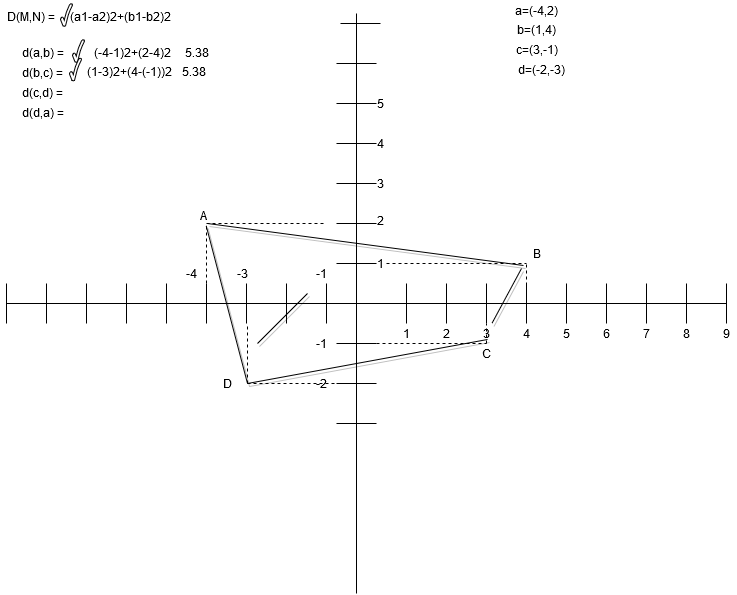

The diagram above was exported from draw.io. Its source (the exported page's mxGraphModel, read from the mxfile embedded in the PNG):
<mxGraphModel dx="1102" dy="650" grid="1" gridSize="10" guides="1" tooltips="1" connect="1" arrows="1" fold="1" page="1" pageScale="1" pageWidth="827" pageHeight="1169" math="0" shadow="0">
  <root>
    <mxCell id="0" />
    <mxCell id="1" parent="0" />
    <mxCell id="olyxeYUxVCL8ydDCI6LJ-2" value="" style="endArrow=none;html=1;" edge="1" parent="1">
      <mxGeometry width="50" height="50" relative="1" as="geometry">
        <mxPoint x="399" y="610" as="sourcePoint" />
        <mxPoint x="399" y="30" as="targetPoint" />
      </mxGeometry>
    </mxCell>
    <mxCell id="olyxeYUxVCL8ydDCI6LJ-3" value="" style="endArrow=none;html=1;" edge="1" parent="1">
      <mxGeometry width="50" height="50" relative="1" as="geometry">
        <mxPoint x="49" y="320" as="sourcePoint" />
        <mxPoint x="769" y="320" as="targetPoint" />
      </mxGeometry>
    </mxCell>
    <mxCell id="olyxeYUxVCL8ydDCI6LJ-4" value="" style="endArrow=none;html=1;" edge="1" parent="1">
      <mxGeometry width="50" height="50" relative="1" as="geometry">
        <mxPoint x="369" y="340" as="sourcePoint" />
        <mxPoint x="369" y="300" as="targetPoint" />
      </mxGeometry>
    </mxCell>
    <mxCell id="olyxeYUxVCL8ydDCI6LJ-5" value="" style="endArrow=none;html=1;" edge="1" parent="1">
      <mxGeometry width="50" height="50" relative="1" as="geometry">
        <mxPoint x="329" y="340" as="sourcePoint" />
        <mxPoint x="329" y="300" as="targetPoint" />
      </mxGeometry>
    </mxCell>
    <mxCell id="olyxeYUxVCL8ydDCI6LJ-6" value="" style="endArrow=none;html=1;" edge="1" parent="1">
      <mxGeometry width="50" height="50" relative="1" as="geometry">
        <mxPoint x="289" y="340" as="sourcePoint" />
        <mxPoint x="289" y="300" as="targetPoint" />
      </mxGeometry>
    </mxCell>
    <mxCell id="olyxeYUxVCL8ydDCI6LJ-9" value="" style="endArrow=none;html=1;" edge="1" parent="1">
      <mxGeometry width="50" height="50" relative="1" as="geometry">
        <mxPoint x="249" y="340" as="sourcePoint" />
        <mxPoint x="249" y="300" as="targetPoint" />
        <Array as="points">
          <mxPoint x="249" y="330" />
        </Array>
      </mxGeometry>
    </mxCell>
    <mxCell id="olyxeYUxVCL8ydDCI6LJ-10" value="" style="endArrow=none;html=1;" edge="1" parent="1">
      <mxGeometry width="50" height="50" relative="1" as="geometry">
        <mxPoint x="209" y="340" as="sourcePoint" />
        <mxPoint x="209" y="300" as="targetPoint" />
        <Array as="points">
          <mxPoint x="209" y="330" />
        </Array>
      </mxGeometry>
    </mxCell>
    <mxCell id="olyxeYUxVCL8ydDCI6LJ-11" value="-4" style="text;html=1;align=center;verticalAlign=middle;resizable=0;points=[];autosize=1;" vertex="1" parent="1">
      <mxGeometry x="219" y="280" width="30" height="20" as="geometry" />
    </mxCell>
    <mxCell id="olyxeYUxVCL8ydDCI6LJ-12" value="" style="endArrow=none;html=1;" edge="1" parent="1">
      <mxGeometry width="50" height="50" relative="1" as="geometry">
        <mxPoint x="449" y="340" as="sourcePoint" />
        <mxPoint x="449" y="300" as="targetPoint" />
        <Array as="points">
          <mxPoint x="449" y="320" />
        </Array>
      </mxGeometry>
    </mxCell>
    <mxCell id="olyxeYUxVCL8ydDCI6LJ-13" value="" style="endArrow=none;html=1;" edge="1" parent="1">
      <mxGeometry width="50" height="50" relative="1" as="geometry">
        <mxPoint x="489" y="340" as="sourcePoint" />
        <mxPoint x="489" y="300" as="targetPoint" />
        <Array as="points">
          <mxPoint x="489" y="320" />
        </Array>
      </mxGeometry>
    </mxCell>
    <mxCell id="olyxeYUxVCL8ydDCI6LJ-14" value="" style="endArrow=none;html=1;" edge="1" parent="1">
      <mxGeometry width="50" height="50" relative="1" as="geometry">
        <mxPoint x="399" y="370" as="sourcePoint" />
        <mxPoint x="399" y="330" as="targetPoint" />
        <Array as="points">
          <mxPoint x="399" y="350" />
        </Array>
      </mxGeometry>
    </mxCell>
    <mxCell id="olyxeYUxVCL8ydDCI6LJ-15" value="" style="endArrow=none;html=1;" edge="1" parent="1">
      <mxGeometry width="50" height="50" relative="1" as="geometry">
        <mxPoint x="529" y="340" as="sourcePoint" />
        <mxPoint x="529" y="300" as="targetPoint" />
        <Array as="points">
          <mxPoint x="529" y="320" />
        </Array>
      </mxGeometry>
    </mxCell>
    <mxCell id="olyxeYUxVCL8ydDCI6LJ-16" value="" style="endArrow=none;html=1;" edge="1" parent="1">
      <mxGeometry width="50" height="50" relative="1" as="geometry">
        <mxPoint x="569" y="340" as="sourcePoint" />
        <mxPoint x="569" y="300" as="targetPoint" />
        <Array as="points">
          <mxPoint x="569" y="320" />
        </Array>
      </mxGeometry>
    </mxCell>
    <mxCell id="olyxeYUxVCL8ydDCI6LJ-17" value="&lt;div&gt;2&lt;/div&gt;&lt;div&gt;&lt;br&gt;&lt;/div&gt;" style="text;html=1;align=center;verticalAlign=middle;resizable=0;points=[];autosize=1;" vertex="1" parent="1">
      <mxGeometry x="413" y="230" width="20" height="30" as="geometry" />
    </mxCell>
    <mxCell id="olyxeYUxVCL8ydDCI6LJ-20" value="" style="endArrow=none;html=1;" edge="1" parent="1">
      <mxGeometry width="50" height="50" relative="1" as="geometry">
        <mxPoint x="379" y="280" as="sourcePoint" />
        <mxPoint x="419" y="280" as="targetPoint" />
      </mxGeometry>
    </mxCell>
    <mxCell id="olyxeYUxVCL8ydDCI6LJ-21" value="" style="endArrow=none;html=1;" edge="1" parent="1">
      <mxGeometry width="50" height="50" relative="1" as="geometry">
        <mxPoint x="379" y="240" as="sourcePoint" />
        <mxPoint x="419" y="240" as="targetPoint" />
      </mxGeometry>
    </mxCell>
    <mxCell id="olyxeYUxVCL8ydDCI6LJ-22" value="" style="endArrow=none;html=1;" edge="1" parent="1">
      <mxGeometry width="50" height="50" relative="1" as="geometry">
        <mxPoint x="379" y="200" as="sourcePoint" />
        <mxPoint x="419" y="200" as="targetPoint" />
      </mxGeometry>
    </mxCell>
    <mxCell id="olyxeYUxVCL8ydDCI6LJ-23" value="" style="endArrow=none;html=1;" edge="1" parent="1">
      <mxGeometry width="50" height="50" relative="1" as="geometry">
        <mxPoint x="379" y="160" as="sourcePoint" />
        <mxPoint x="419" y="160" as="targetPoint" />
      </mxGeometry>
    </mxCell>
    <mxCell id="olyxeYUxVCL8ydDCI6LJ-24" value="" style="endArrow=none;html=1;" edge="1" parent="1">
      <mxGeometry width="50" height="50" relative="1" as="geometry">
        <mxPoint x="419" y="320" as="sourcePoint" />
        <mxPoint x="459" y="320" as="targetPoint" />
      </mxGeometry>
    </mxCell>
    <mxCell id="olyxeYUxVCL8ydDCI6LJ-25" value="" style="endArrow=none;html=1;" edge="1" parent="1">
      <mxGeometry width="50" height="50" relative="1" as="geometry">
        <mxPoint x="379" y="120" as="sourcePoint" />
        <mxPoint x="419" y="120" as="targetPoint" />
      </mxGeometry>
    </mxCell>
    <mxCell id="olyxeYUxVCL8ydDCI6LJ-26" value="" style="endArrow=none;html=1;" edge="1" parent="1">
      <mxGeometry width="50" height="50" relative="1" as="geometry">
        <mxPoint x="379" y="80" as="sourcePoint" />
        <mxPoint x="419" y="80" as="targetPoint" />
      </mxGeometry>
    </mxCell>
    <mxCell id="olyxeYUxVCL8ydDCI6LJ-27" value="" style="endArrow=none;html=1;" edge="1" parent="1">
      <mxGeometry width="50" height="50" relative="1" as="geometry">
        <mxPoint x="383" y="40" as="sourcePoint" />
        <mxPoint x="423" y="40" as="targetPoint" />
      </mxGeometry>
    </mxCell>
    <mxCell id="olyxeYUxVCL8ydDCI6LJ-29" value="" style="endArrow=none;html=1;" edge="1" parent="1">
      <mxGeometry width="50" height="50" relative="1" as="geometry">
        <mxPoint x="609" y="340" as="sourcePoint" />
        <mxPoint x="609" y="300" as="targetPoint" />
        <Array as="points">
          <mxPoint x="609" y="320" />
        </Array>
      </mxGeometry>
    </mxCell>
    <mxCell id="olyxeYUxVCL8ydDCI6LJ-30" value="" style="endArrow=none;html=1;" edge="1" parent="1">
      <mxGeometry width="50" height="50" relative="1" as="geometry">
        <mxPoint x="649" y="340" as="sourcePoint" />
        <mxPoint x="649" y="300" as="targetPoint" />
        <Array as="points">
          <mxPoint x="649" y="320" />
        </Array>
      </mxGeometry>
    </mxCell>
    <mxCell id="olyxeYUxVCL8ydDCI6LJ-31" value="" style="endArrow=none;html=1;" edge="1" parent="1">
      <mxGeometry width="50" height="50" relative="1" as="geometry">
        <mxPoint x="689" y="340" as="sourcePoint" />
        <mxPoint x="689" y="300" as="targetPoint" />
        <Array as="points">
          <mxPoint x="689" y="320" />
        </Array>
      </mxGeometry>
    </mxCell>
    <mxCell id="olyxeYUxVCL8ydDCI6LJ-32" value="" style="endArrow=none;html=1;" edge="1" parent="1">
      <mxGeometry width="50" height="50" relative="1" as="geometry">
        <mxPoint x="729" y="340" as="sourcePoint" />
        <mxPoint x="729" y="300" as="targetPoint" />
        <Array as="points">
          <mxPoint x="729" y="320" />
        </Array>
      </mxGeometry>
    </mxCell>
    <mxCell id="olyxeYUxVCL8ydDCI6LJ-33" value="" style="endArrow=none;html=1;" edge="1" parent="1">
      <mxGeometry width="50" height="50" relative="1" as="geometry">
        <mxPoint x="769" y="340" as="sourcePoint" />
        <mxPoint x="769" y="300" as="targetPoint" />
        <Array as="points">
          <mxPoint x="769" y="320" />
        </Array>
      </mxGeometry>
    </mxCell>
    <mxCell id="olyxeYUxVCL8ydDCI6LJ-34" value="" style="endArrow=none;html=1;" edge="1" parent="1">
      <mxGeometry width="50" height="50" relative="1" as="geometry">
        <mxPoint x="169" y="340" as="sourcePoint" />
        <mxPoint x="169" y="300" as="targetPoint" />
        <Array as="points">
          <mxPoint x="169" y="330" />
        </Array>
      </mxGeometry>
    </mxCell>
    <mxCell id="olyxeYUxVCL8ydDCI6LJ-35" value="" style="endArrow=none;html=1;" edge="1" parent="1">
      <mxGeometry width="50" height="50" relative="1" as="geometry">
        <mxPoint x="129" y="340" as="sourcePoint" />
        <mxPoint x="129" y="300" as="targetPoint" />
        <Array as="points">
          <mxPoint x="129" y="330" />
        </Array>
      </mxGeometry>
    </mxCell>
    <mxCell id="olyxeYUxVCL8ydDCI6LJ-36" value="" style="endArrow=none;html=1;" edge="1" parent="1">
      <mxGeometry width="50" height="50" relative="1" as="geometry">
        <mxPoint x="89" y="340" as="sourcePoint" />
        <mxPoint x="89" y="300" as="targetPoint" />
        <Array as="points">
          <mxPoint x="89" y="330" />
        </Array>
      </mxGeometry>
    </mxCell>
    <mxCell id="olyxeYUxVCL8ydDCI6LJ-37" value="" style="endArrow=none;html=1;" edge="1" parent="1">
      <mxGeometry width="50" height="50" relative="1" as="geometry">
        <mxPoint x="49" y="340" as="sourcePoint" />
        <mxPoint x="49" y="300" as="targetPoint" />
        <Array as="points">
          <mxPoint x="49" y="330" />
        </Array>
      </mxGeometry>
    </mxCell>
    <mxCell id="olyxeYUxVCL8ydDCI6LJ-38" value="" style="endArrow=none;dashed=1;html=1;" edge="1" parent="1">
      <mxGeometry width="50" height="50" relative="1" as="geometry">
        <mxPoint x="249" y="300" as="sourcePoint" />
        <mxPoint x="249" y="240" as="targetPoint" />
      </mxGeometry>
    </mxCell>
    <mxCell id="olyxeYUxVCL8ydDCI6LJ-40" value="" style="endArrow=none;dashed=1;html=1;" edge="1" parent="1">
      <mxGeometry width="50" height="50" relative="1" as="geometry">
        <mxPoint x="249" y="240" as="sourcePoint" />
        <mxPoint x="369" y="240" as="targetPoint" />
      </mxGeometry>
    </mxCell>
    <mxCell id="olyxeYUxVCL8ydDCI6LJ-42" value="A" style="text;html=1;align=center;verticalAlign=middle;resizable=0;points=[];autosize=1;" vertex="1" parent="1">
      <mxGeometry x="236" y="222" width="20" height="20" as="geometry" />
    </mxCell>
    <mxCell id="olyxeYUxVCL8ydDCI6LJ-43" value="1" style="text;html=1;align=center;verticalAlign=middle;resizable=0;points=[];autosize=1;" vertex="1" parent="1">
      <mxGeometry x="439" y="340" width="20" height="20" as="geometry" />
    </mxCell>
    <mxCell id="olyxeYUxVCL8ydDCI6LJ-44" value="2" style="text;html=1;align=center;verticalAlign=middle;resizable=0;points=[];autosize=1;" vertex="1" parent="1">
      <mxGeometry x="479" y="340" width="20" height="20" as="geometry" />
    </mxCell>
    <mxCell id="olyxeYUxVCL8ydDCI6LJ-45" value="3" style="text;html=1;align=center;verticalAlign=middle;resizable=0;points=[];autosize=1;" vertex="1" parent="1">
      <mxGeometry x="519" y="340" width="20" height="20" as="geometry" />
    </mxCell>
    <mxCell id="olyxeYUxVCL8ydDCI6LJ-46" value="4" style="text;html=1;align=center;verticalAlign=middle;resizable=0;points=[];autosize=1;" vertex="1" parent="1">
      <mxGeometry x="559" y="340" width="20" height="20" as="geometry" />
    </mxCell>
    <mxCell id="olyxeYUxVCL8ydDCI6LJ-47" value="6" style="text;html=1;align=center;verticalAlign=middle;resizable=0;points=[];autosize=1;" vertex="1" parent="1">
      <mxGeometry x="639" y="340" width="20" height="20" as="geometry" />
    </mxCell>
    <mxCell id="olyxeYUxVCL8ydDCI6LJ-48" value="5" style="text;html=1;align=center;verticalAlign=middle;resizable=0;points=[];autosize=1;" vertex="1" parent="1">
      <mxGeometry x="599" y="340" width="20" height="20" as="geometry" />
    </mxCell>
    <mxCell id="olyxeYUxVCL8ydDCI6LJ-49" value="7" style="text;html=1;align=center;verticalAlign=middle;resizable=0;points=[];autosize=1;" vertex="1" parent="1">
      <mxGeometry x="679" y="340" width="20" height="20" as="geometry" />
    </mxCell>
    <mxCell id="olyxeYUxVCL8ydDCI6LJ-50" value="8" style="text;html=1;align=center;verticalAlign=middle;resizable=0;points=[];autosize=1;" vertex="1" parent="1">
      <mxGeometry x="719" y="340" width="20" height="20" as="geometry" />
    </mxCell>
    <mxCell id="olyxeYUxVCL8ydDCI6LJ-51" value="9" style="text;html=1;align=center;verticalAlign=middle;resizable=0;points=[];autosize=1;" vertex="1" parent="1">
      <mxGeometry x="759" y="340" width="20" height="20" as="geometry" />
    </mxCell>
    <mxCell id="olyxeYUxVCL8ydDCI6LJ-52" value="1" style="text;html=1;align=center;verticalAlign=middle;resizable=0;points=[];autosize=1;" vertex="1" parent="1">
      <mxGeometry x="413" y="270" width="20" height="20" as="geometry" />
    </mxCell>
    <mxCell id="olyxeYUxVCL8ydDCI6LJ-53" value="3" style="text;html=1;align=center;verticalAlign=middle;resizable=0;points=[];autosize=1;" vertex="1" parent="1">
      <mxGeometry x="413" y="190" width="20" height="20" as="geometry" />
    </mxCell>
    <mxCell id="olyxeYUxVCL8ydDCI6LJ-54" value="4" style="text;html=1;align=center;verticalAlign=middle;resizable=0;points=[];autosize=1;" vertex="1" parent="1">
      <mxGeometry x="413" y="150" width="20" height="20" as="geometry" />
    </mxCell>
    <mxCell id="olyxeYUxVCL8ydDCI6LJ-59" value="5" style="text;html=1;align=center;verticalAlign=middle;resizable=0;points=[];autosize=1;" vertex="1" parent="1">
      <mxGeometry x="413" y="110" width="20" height="20" as="geometry" />
    </mxCell>
    <mxCell id="olyxeYUxVCL8ydDCI6LJ-61" value="" style="endArrow=none;dashed=1;html=1;" edge="1" parent="1">
      <mxGeometry width="50" height="50" relative="1" as="geometry">
        <mxPoint x="429" y="280" as="sourcePoint" />
        <mxPoint x="569" y="280" as="targetPoint" />
      </mxGeometry>
    </mxCell>
    <mxCell id="olyxeYUxVCL8ydDCI6LJ-62" value="" style="endArrow=none;dashed=1;html=1;" edge="1" parent="1">
      <mxGeometry width="50" height="50" relative="1" as="geometry">
        <mxPoint x="569" y="320" as="sourcePoint" />
        <mxPoint x="569" y="280" as="targetPoint" />
      </mxGeometry>
    </mxCell>
    <mxCell id="olyxeYUxVCL8ydDCI6LJ-63" value="B" style="text;html=1;align=center;verticalAlign=middle;resizable=0;points=[];autosize=1;" vertex="1" parent="1">
      <mxGeometry x="569" y="260" width="20" height="20" as="geometry" />
    </mxCell>
    <mxCell id="olyxeYUxVCL8ydDCI6LJ-64" value="-1" style="text;html=1;align=center;verticalAlign=middle;resizable=0;points=[];autosize=1;" vertex="1" parent="1">
      <mxGeometry x="349" y="280" width="30" height="20" as="geometry" />
    </mxCell>
    <mxCell id="olyxeYUxVCL8ydDCI6LJ-66" value="" style="endArrow=none;html=1;" edge="1" parent="1">
      <mxGeometry width="50" height="50" relative="1" as="geometry">
        <mxPoint x="379" y="400" as="sourcePoint" />
        <mxPoint x="419" y="400" as="targetPoint" />
      </mxGeometry>
    </mxCell>
    <mxCell id="olyxeYUxVCL8ydDCI6LJ-68" value="-1" style="text;html=1;align=center;verticalAlign=middle;resizable=0;points=[];autosize=1;" vertex="1" parent="1">
      <mxGeometry x="349" y="350" width="30" height="20" as="geometry" />
    </mxCell>
    <mxCell id="olyxeYUxVCL8ydDCI6LJ-70" value="" style="endArrow=none;dashed=1;html=1;" edge="1" parent="1">
      <mxGeometry width="50" height="50" relative="1" as="geometry">
        <mxPoint x="419" y="360" as="sourcePoint" />
        <mxPoint x="529" y="360" as="targetPoint" />
      </mxGeometry>
    </mxCell>
    <mxCell id="olyxeYUxVCL8ydDCI6LJ-71" value="" style="endArrow=none;dashed=1;html=1;entryX=0.5;entryY=0;entryDx=0;entryDy=0;entryPerimeter=0;" edge="1" parent="1" target="olyxeYUxVCL8ydDCI6LJ-45">
      <mxGeometry width="50" height="50" relative="1" as="geometry">
        <mxPoint x="529" y="360" as="sourcePoint" />
        <mxPoint x="529" y="410" as="targetPoint" />
      </mxGeometry>
    </mxCell>
    <mxCell id="olyxeYUxVCL8ydDCI6LJ-72" value="C" style="text;html=1;align=center;verticalAlign=middle;resizable=0;points=[];autosize=1;" vertex="1" parent="1">
      <mxGeometry x="519" y="360" width="20" height="20" as="geometry" />
    </mxCell>
    <mxCell id="olyxeYUxVCL8ydDCI6LJ-73" value="" style="endArrow=none;html=1;" edge="1" parent="1">
      <mxGeometry width="50" height="50" relative="1" as="geometry">
        <mxPoint x="379" y="360" as="sourcePoint" />
        <mxPoint x="419" y="360" as="targetPoint" />
      </mxGeometry>
    </mxCell>
    <mxCell id="olyxeYUxVCL8ydDCI6LJ-74" value="" style="endArrow=none;html=1;" edge="1" parent="1">
      <mxGeometry width="50" height="50" relative="1" as="geometry">
        <mxPoint x="379" y="440" as="sourcePoint" />
        <mxPoint x="419" y="440" as="targetPoint" />
      </mxGeometry>
    </mxCell>
    <mxCell id="olyxeYUxVCL8ydDCI6LJ-75" value="-2" style="text;html=1;align=center;verticalAlign=middle;resizable=0;points=[];autosize=1;" vertex="1" parent="1">
      <mxGeometry x="349" y="390" width="30" height="20" as="geometry" />
    </mxCell>
    <mxCell id="olyxeYUxVCL8ydDCI6LJ-76" value="-3" style="text;html=1;align=center;verticalAlign=middle;resizable=0;points=[];autosize=1;" vertex="1" parent="1">
      <mxGeometry x="270" y="280" width="30" height="20" as="geometry" />
    </mxCell>
    <mxCell id="olyxeYUxVCL8ydDCI6LJ-77" value="" style="endArrow=none;dashed=1;html=1;" edge="1" parent="1">
      <mxGeometry width="50" height="50" relative="1" as="geometry">
        <mxPoint x="290" y="400" as="sourcePoint" />
        <mxPoint x="290" y="340" as="targetPoint" />
      </mxGeometry>
    </mxCell>
    <mxCell id="olyxeYUxVCL8ydDCI6LJ-78" value="" style="endArrow=none;dashed=1;html=1;" edge="1" parent="1">
      <mxGeometry width="50" height="50" relative="1" as="geometry">
        <mxPoint x="290" y="400" as="sourcePoint" />
        <mxPoint x="390" y="400" as="targetPoint" />
      </mxGeometry>
    </mxCell>
    <mxCell id="olyxeYUxVCL8ydDCI6LJ-79" value="D" style="text;html=1;align=center;verticalAlign=middle;resizable=0;points=[];autosize=1;" vertex="1" parent="1">
      <mxGeometry x="260" y="390" width="20" height="20" as="geometry" />
    </mxCell>
    <mxCell id="olyxeYUxVCL8ydDCI6LJ-80" value="" style="endArrow=none;html=1;entryX=0.55;entryY=-0.2;entryDx=0;entryDy=0;entryPerimeter=0;rounded=1;shadow=1;comic=0;" edge="1" parent="1" target="olyxeYUxVCL8ydDCI6LJ-72">
      <mxGeometry width="50" height="50" relative="1" as="geometry">
        <mxPoint x="290" y="400" as="sourcePoint" />
        <mxPoint x="350" y="420" as="targetPoint" />
      </mxGeometry>
    </mxCell>
    <mxCell id="olyxeYUxVCL8ydDCI6LJ-81" value="" style="endArrow=none;html=1;shadow=1;entryX=-0.15;entryY=1.1;entryDx=0;entryDy=0;entryPerimeter=0;" edge="1" parent="1" target="olyxeYUxVCL8ydDCI6LJ-63">
      <mxGeometry width="50" height="50" relative="1" as="geometry">
        <mxPoint x="250" y="240" as="sourcePoint" />
        <mxPoint x="300" y="190" as="targetPoint" />
      </mxGeometry>
    </mxCell>
    <mxCell id="olyxeYUxVCL8ydDCI6LJ-82" value="" style="endArrow=none;html=1;shadow=1;entryX=-0.25;entryY=1.25;entryDx=0;entryDy=0;entryPerimeter=0;" edge="1" parent="1" source="olyxeYUxVCL8ydDCI6LJ-45" target="olyxeYUxVCL8ydDCI6LJ-63">
      <mxGeometry width="50" height="50" relative="1" as="geometry">
        <mxPoint x="650" y="290" as="sourcePoint" />
        <mxPoint x="700" y="240" as="targetPoint" />
      </mxGeometry>
    </mxCell>
    <mxCell id="olyxeYUxVCL8ydDCI6LJ-83" value="" style="endArrow=none;html=1;shadow=1;" edge="1" parent="1" source="olyxeYUxVCL8ydDCI6LJ-42">
      <mxGeometry width="50" height="50" relative="1" as="geometry">
        <mxPoint x="140" y="500" as="sourcePoint" />
        <mxPoint x="290" y="400" as="targetPoint" />
      </mxGeometry>
    </mxCell>
    <mxCell id="olyxeYUxVCL8ydDCI6LJ-84" value="d(a,b) =" style="text;html=1;align=center;verticalAlign=middle;resizable=0;points=[];autosize=1;" vertex="1" parent="1">
      <mxGeometry x="55" y="59" width="60" height="20" as="geometry" />
    </mxCell>
    <mxCell id="olyxeYUxVCL8ydDCI6LJ-85" value="d(b,c) =" style="text;html=1;align=center;verticalAlign=middle;resizable=0;points=[];autosize=1;" vertex="1" parent="1">
      <mxGeometry x="55" y="79" width="60" height="20" as="geometry" />
    </mxCell>
    <mxCell id="olyxeYUxVCL8ydDCI6LJ-86" value="d(c,d) =" style="text;html=1;align=center;verticalAlign=middle;resizable=0;points=[];autosize=1;" vertex="1" parent="1">
      <mxGeometry x="55" y="99" width="60" height="20" as="geometry" />
    </mxCell>
    <mxCell id="olyxeYUxVCL8ydDCI6LJ-87" value="d(d,a) =" style="text;html=1;align=center;verticalAlign=middle;resizable=0;points=[];autosize=1;" vertex="1" parent="1">
      <mxGeometry x="55" y="119" width="60" height="20" as="geometry" />
    </mxCell>
    <mxCell id="olyxeYUxVCL8ydDCI6LJ-88" value="D(M,N) =" style="text;html=1;align=center;verticalAlign=middle;resizable=0;points=[];autosize=1;" vertex="1" parent="1">
      <mxGeometry x="43" y="23" width="60" height="20" as="geometry" />
    </mxCell>
    <mxCell id="olyxeYUxVCL8ydDCI6LJ-89" value="" style="endArrow=none;html=1;shadow=1;" edge="1" parent="1">
      <mxGeometry width="50" height="50" relative="1" as="geometry">
        <mxPoint x="300" y="360" as="sourcePoint" />
        <mxPoint x="350" y="310" as="targetPoint" />
      </mxGeometry>
    </mxCell>
    <mxCell id="olyxeYUxVCL8ydDCI6LJ-90" value="" style="verticalLabelPosition=bottom;verticalAlign=top;html=1;shape=mxgraph.basic.tick" vertex="1" parent="1">
      <mxGeometry x="103" y="20" width="12" height="23" as="geometry" />
    </mxCell>
    <mxCell id="olyxeYUxVCL8ydDCI6LJ-95" value="(a1-a2)2+(b1-b2)2" style="text;html=1;align=center;verticalAlign=middle;resizable=0;points=[];autosize=1;" vertex="1" parent="1">
      <mxGeometry x="103" y="23" width="120" height="20" as="geometry" />
    </mxCell>
    <mxCell id="olyxeYUxVCL8ydDCI6LJ-98" value="" style="verticalLabelPosition=bottom;verticalAlign=top;html=1;shape=mxgraph.basic.tick" vertex="1" parent="1">
      <mxGeometry x="115" y="56" width="12" height="23" as="geometry" />
    </mxCell>
    <mxCell id="olyxeYUxVCL8ydDCI6LJ-99" value="(-4-1)2+(2-4)2" style="text;html=1;align=center;verticalAlign=middle;resizable=0;points=[];autosize=1;" vertex="1" parent="1">
      <mxGeometry x="130" y="59" width="90" height="20" as="geometry" />
    </mxCell>
    <mxCell id="olyxeYUxVCL8ydDCI6LJ-101" value="a=(-4,2)" style="text;html=1;align=center;verticalAlign=middle;resizable=0;points=[];autosize=1;" vertex="1" parent="1">
      <mxGeometry x="549" y="17" width="60" height="20" as="geometry" />
    </mxCell>
    <mxCell id="olyxeYUxVCL8ydDCI6LJ-103" value="b=(1,4)" style="text;html=1;align=center;verticalAlign=middle;resizable=0;points=[];autosize=1;" vertex="1" parent="1">
      <mxGeometry x="554" y="36" width="50" height="20" as="geometry" />
    </mxCell>
    <mxCell id="olyxeYUxVCL8ydDCI6LJ-104" value="c=(3,-1)" style="text;html=1;align=center;verticalAlign=middle;resizable=0;points=[];autosize=1;" vertex="1" parent="1">
      <mxGeometry x="549" y="56" width="60" height="20" as="geometry" />
    </mxCell>
    <mxCell id="olyxeYUxVCL8ydDCI6LJ-105" value="d=(-2,-3)" style="text;html=1;align=center;verticalAlign=middle;resizable=0;points=[];autosize=1;" vertex="1" parent="1">
      <mxGeometry x="554" y="76" width="60" height="20" as="geometry" />
    </mxCell>
    <mxCell id="olyxeYUxVCL8ydDCI6LJ-106" value="5.38" style="text;html=1;align=center;verticalAlign=middle;resizable=0;points=[];autosize=1;" vertex="1" parent="1">
      <mxGeometry x="219" y="59" width="40" height="20" as="geometry" />
    </mxCell>
    <mxCell id="olyxeYUxVCL8ydDCI6LJ-108" value="" style="verticalLabelPosition=bottom;verticalAlign=top;html=1;shape=mxgraph.basic.tick" vertex="1" parent="1">
      <mxGeometry x="112" y="74.5" width="12" height="23" as="geometry" />
    </mxCell>
    <mxCell id="olyxeYUxVCL8ydDCI6LJ-109" value="(1-3)2+(4-(-1))2" style="text;html=1;align=center;verticalAlign=middle;resizable=0;points=[];autosize=1;" vertex="1" parent="1">
      <mxGeometry x="122" y="77.5" width="100" height="20" as="geometry" />
    </mxCell>
    <mxCell id="olyxeYUxVCL8ydDCI6LJ-110" value="5.38" style="text;html=1;align=center;verticalAlign=middle;resizable=0;points=[];autosize=1;" vertex="1" parent="1">
      <mxGeometry x="216" y="77.5" width="40" height="20" as="geometry" />
    </mxCell>
  </root>
</mxGraphModel>